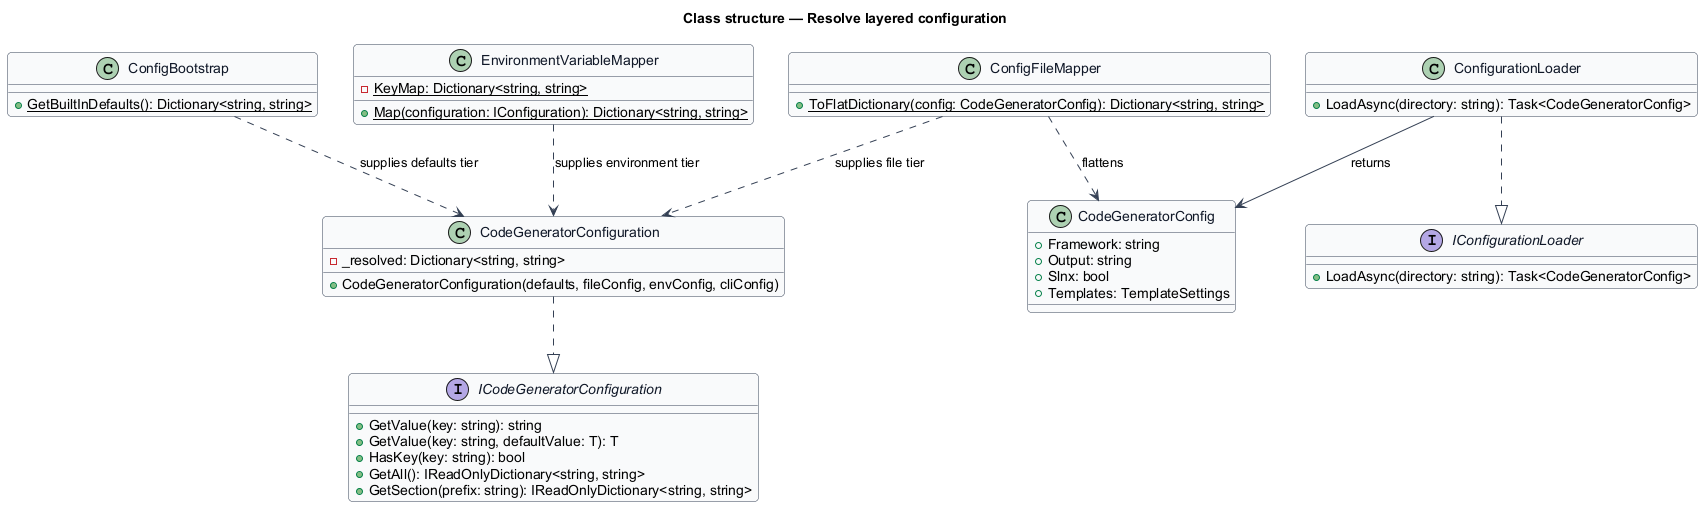

The diagram above was rendered by PlantUML. Its source (embedded in the PNG):
@startuml
skinparam backgroundColor #FFFFFF
skinparam shadowing false
skinparam roundcorner 8
skinparam defaultFontName Arial
skinparam ArrowColor #344054
skinparam class {
  BorderColor #344054
  FontColor #101828
  BackgroundColor #F9FAFB
}
title Class structure — Resolve layered configuration

interface ICodeGeneratorConfiguration {
  +GetValue(key: string): string
  +GetValue(key: string, defaultValue: T): T
  +HasKey(key: string): bool
  +GetAll(): IReadOnlyDictionary<string, string>
  +GetSection(prefix: string): IReadOnlyDictionary<string, string>
}

class CodeGeneratorConfiguration {
  -_resolved: Dictionary<string, string>
  +CodeGeneratorConfiguration(defaults, fileConfig, envConfig, cliConfig)
}

class ConfigBootstrap {
  +{static} GetBuiltInDefaults(): Dictionary<string, string>
}

interface IConfigurationLoader {
  +LoadAsync(directory: string): Task<CodeGeneratorConfig>
}

class ConfigurationLoader {
  +LoadAsync(directory: string): Task<CodeGeneratorConfig>
}

class CodeGeneratorConfig {
  +Framework: string
  +Output: string
  +Slnx: bool
  +Templates: TemplateSettings
}

class ConfigFileMapper {
  +{static} ToFlatDictionary(config: CodeGeneratorConfig): Dictionary<string, string>
}

class EnvironmentVariableMapper {
  -{static} KeyMap: Dictionary<string, string>
  +{static} Map(configuration: IConfiguration): Dictionary<string, string>
}

CodeGeneratorConfiguration ..|> ICodeGeneratorConfiguration
ConfigurationLoader ..|> IConfigurationLoader
ConfigurationLoader --> CodeGeneratorConfig : returns
ConfigFileMapper ..> CodeGeneratorConfig : flattens
ConfigBootstrap ..> CodeGeneratorConfiguration : supplies defaults tier
ConfigFileMapper ..> CodeGeneratorConfiguration : supplies file tier
EnvironmentVariableMapper ..> CodeGeneratorConfiguration : supplies environment tier
@enduml